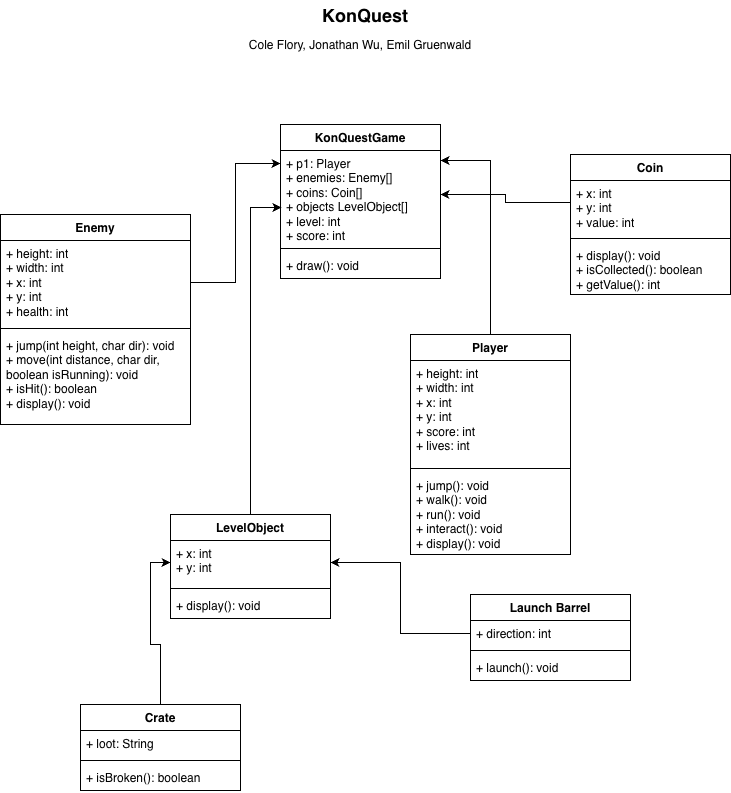

The diagram above was exported from draw.io. Its source (the exported page's mxGraphModel, read from the mxfile embedded in the PNG):
<mxGraphModel dx="1770" dy="951" grid="1" gridSize="10" guides="1" tooltips="1" connect="1" arrows="1" fold="1" page="1" pageScale="1" pageWidth="850" pageHeight="1100" math="0" shadow="0">
  <root>
    <mxCell id="0" />
    <mxCell id="1" parent="0" />
    <mxCell id="DbB79mDCcH6veylCWKSI-38" value="Player" style="swimlane;fontStyle=1;align=center;verticalAlign=top;childLayout=stackLayout;horizontal=1;startSize=26;horizontalStack=0;resizeParent=1;resizeParentMax=0;resizeLast=0;collapsible=1;marginBottom=0;whiteSpace=wrap;html=1;" vertex="1" parent="1">
      <mxGeometry x="470" y="360" width="160" height="220" as="geometry" />
    </mxCell>
    <mxCell id="DbB79mDCcH6veylCWKSI-39" value="+ height: int&lt;div&gt;+ width: int&lt;/div&gt;&lt;div&gt;+ x: int&lt;/div&gt;&lt;div&gt;+ y: int&lt;/div&gt;&lt;div&gt;+ score: int&lt;/div&gt;&lt;div&gt;+ lives: int&lt;/div&gt;" style="text;strokeColor=none;fillColor=none;align=left;verticalAlign=top;spacingLeft=4;spacingRight=4;overflow=hidden;rotatable=0;points=[[0,0.5],[1,0.5]];portConstraint=eastwest;whiteSpace=wrap;html=1;" vertex="1" parent="DbB79mDCcH6veylCWKSI-38">
      <mxGeometry y="26" width="160" height="104" as="geometry" />
    </mxCell>
    <mxCell id="DbB79mDCcH6veylCWKSI-40" value="" style="line;strokeWidth=1;fillColor=none;align=left;verticalAlign=middle;spacingTop=-1;spacingLeft=3;spacingRight=3;rotatable=0;labelPosition=right;points=[];portConstraint=eastwest;strokeColor=inherit;" vertex="1" parent="DbB79mDCcH6veylCWKSI-38">
      <mxGeometry y="130" width="160" height="8" as="geometry" />
    </mxCell>
    <mxCell id="DbB79mDCcH6veylCWKSI-41" value="+ jump(): void&lt;div&gt;+ walk(): void&lt;/div&gt;&lt;div&gt;+ run(): void&lt;/div&gt;&lt;div&gt;+ interact(): void&lt;/div&gt;&lt;div&gt;+ display(): void&lt;/div&gt;" style="text;strokeColor=none;fillColor=none;align=left;verticalAlign=top;spacingLeft=4;spacingRight=4;overflow=hidden;rotatable=0;points=[[0,0.5],[1,0.5]];portConstraint=eastwest;whiteSpace=wrap;html=1;" vertex="1" parent="DbB79mDCcH6veylCWKSI-38">
      <mxGeometry y="138" width="160" height="82" as="geometry" />
    </mxCell>
    <mxCell id="DbB79mDCcH6veylCWKSI-42" value="Coin" style="swimlane;fontStyle=1;align=center;verticalAlign=top;childLayout=stackLayout;horizontal=1;startSize=26;horizontalStack=0;resizeParent=1;resizeParentMax=0;resizeLast=0;collapsible=1;marginBottom=0;whiteSpace=wrap;html=1;" vertex="1" parent="1">
      <mxGeometry x="630" y="180" width="160" height="140" as="geometry" />
    </mxCell>
    <mxCell id="DbB79mDCcH6veylCWKSI-43" value="+ x: int&lt;div&gt;+ y: int&lt;/div&gt;&lt;div&gt;+ value: int&lt;/div&gt;" style="text;strokeColor=none;fillColor=none;align=left;verticalAlign=top;spacingLeft=4;spacingRight=4;overflow=hidden;rotatable=0;points=[[0,0.5],[1,0.5]];portConstraint=eastwest;whiteSpace=wrap;html=1;" vertex="1" parent="DbB79mDCcH6veylCWKSI-42">
      <mxGeometry y="26" width="160" height="54" as="geometry" />
    </mxCell>
    <mxCell id="DbB79mDCcH6veylCWKSI-44" value="" style="line;strokeWidth=1;fillColor=none;align=left;verticalAlign=middle;spacingTop=-1;spacingLeft=3;spacingRight=3;rotatable=0;labelPosition=right;points=[];portConstraint=eastwest;strokeColor=inherit;" vertex="1" parent="DbB79mDCcH6veylCWKSI-42">
      <mxGeometry y="80" width="160" height="8" as="geometry" />
    </mxCell>
    <mxCell id="DbB79mDCcH6veylCWKSI-45" value="+ display(): void&lt;div&gt;+ isCollected(): boolean&lt;/div&gt;&lt;div&gt;+ getValue(): int&lt;/div&gt;" style="text;strokeColor=none;fillColor=none;align=left;verticalAlign=top;spacingLeft=4;spacingRight=4;overflow=hidden;rotatable=0;points=[[0,0.5],[1,0.5]];portConstraint=eastwest;whiteSpace=wrap;html=1;" vertex="1" parent="DbB79mDCcH6veylCWKSI-42">
      <mxGeometry y="88" width="160" height="52" as="geometry" />
    </mxCell>
    <mxCell id="DbB79mDCcH6veylCWKSI-46" value="Enemy" style="swimlane;fontStyle=1;align=center;verticalAlign=top;childLayout=stackLayout;horizontal=1;startSize=26;horizontalStack=0;resizeParent=1;resizeParentMax=0;resizeLast=0;collapsible=1;marginBottom=0;whiteSpace=wrap;html=1;" vertex="1" parent="1">
      <mxGeometry x="60" y="240" width="190" height="210" as="geometry" />
    </mxCell>
    <mxCell id="DbB79mDCcH6veylCWKSI-47" value="+ height: int&lt;div&gt;+ width: int&lt;/div&gt;&lt;div&gt;+ x: int&lt;/div&gt;&lt;div&gt;+ y: int&lt;/div&gt;&lt;div&gt;+ health: int&lt;/div&gt;" style="text;strokeColor=none;fillColor=none;align=left;verticalAlign=top;spacingLeft=4;spacingRight=4;overflow=hidden;rotatable=0;points=[[0,0.5],[1,0.5]];portConstraint=eastwest;whiteSpace=wrap;html=1;" vertex="1" parent="DbB79mDCcH6veylCWKSI-46">
      <mxGeometry y="26" width="190" height="84" as="geometry" />
    </mxCell>
    <mxCell id="DbB79mDCcH6veylCWKSI-48" value="" style="line;strokeWidth=1;fillColor=none;align=left;verticalAlign=middle;spacingTop=-1;spacingLeft=3;spacingRight=3;rotatable=0;labelPosition=right;points=[];portConstraint=eastwest;strokeColor=inherit;" vertex="1" parent="DbB79mDCcH6veylCWKSI-46">
      <mxGeometry y="110" width="190" height="8" as="geometry" />
    </mxCell>
    <mxCell id="DbB79mDCcH6veylCWKSI-49" value="+ jump(int height, char dir): void&lt;div&gt;+ move(int distance, char dir, boolean isRunning): void&lt;/div&gt;&lt;div&gt;+ isHit(): boolean&lt;/div&gt;&lt;div&gt;+ display(): void&lt;/div&gt;" style="text;strokeColor=none;fillColor=none;align=left;verticalAlign=top;spacingLeft=4;spacingRight=4;overflow=hidden;rotatable=0;points=[[0,0.5],[1,0.5]];portConstraint=eastwest;whiteSpace=wrap;html=1;" vertex="1" parent="DbB79mDCcH6veylCWKSI-46">
      <mxGeometry y="118" width="190" height="92" as="geometry" />
    </mxCell>
    <mxCell id="DbB79mDCcH6veylCWKSI-50" value="LevelObject" style="swimlane;fontStyle=1;align=center;verticalAlign=top;childLayout=stackLayout;horizontal=1;startSize=26;horizontalStack=0;resizeParent=1;resizeParentMax=0;resizeLast=0;collapsible=1;marginBottom=0;whiteSpace=wrap;html=1;" vertex="1" parent="1">
      <mxGeometry x="230" y="540" width="160" height="104" as="geometry" />
    </mxCell>
    <mxCell id="DbB79mDCcH6veylCWKSI-51" value="+ x: int&lt;div&gt;+ y: int&lt;/div&gt;" style="text;strokeColor=none;fillColor=none;align=left;verticalAlign=top;spacingLeft=4;spacingRight=4;overflow=hidden;rotatable=0;points=[[0,0.5],[1,0.5]];portConstraint=eastwest;whiteSpace=wrap;html=1;" vertex="1" parent="DbB79mDCcH6veylCWKSI-50">
      <mxGeometry y="26" width="160" height="44" as="geometry" />
    </mxCell>
    <mxCell id="DbB79mDCcH6veylCWKSI-52" value="" style="line;strokeWidth=1;fillColor=none;align=left;verticalAlign=middle;spacingTop=-1;spacingLeft=3;spacingRight=3;rotatable=0;labelPosition=right;points=[];portConstraint=eastwest;strokeColor=inherit;" vertex="1" parent="DbB79mDCcH6veylCWKSI-50">
      <mxGeometry y="70" width="160" height="8" as="geometry" />
    </mxCell>
    <mxCell id="DbB79mDCcH6veylCWKSI-53" value="+ display(): void" style="text;strokeColor=none;fillColor=none;align=left;verticalAlign=top;spacingLeft=4;spacingRight=4;overflow=hidden;rotatable=0;points=[[0,0.5],[1,0.5]];portConstraint=eastwest;whiteSpace=wrap;html=1;" vertex="1" parent="DbB79mDCcH6veylCWKSI-50">
      <mxGeometry y="78" width="160" height="26" as="geometry" />
    </mxCell>
    <mxCell id="DbB79mDCcH6veylCWKSI-54" value="Launch Barrel" style="swimlane;fontStyle=1;align=center;verticalAlign=top;childLayout=stackLayout;horizontal=1;startSize=26;horizontalStack=0;resizeParent=1;resizeParentMax=0;resizeLast=0;collapsible=1;marginBottom=0;whiteSpace=wrap;html=1;" vertex="1" parent="1">
      <mxGeometry x="530" y="620" width="160" height="86" as="geometry" />
    </mxCell>
    <mxCell id="DbB79mDCcH6veylCWKSI-55" value="+ direction: int" style="text;strokeColor=none;fillColor=none;align=left;verticalAlign=top;spacingLeft=4;spacingRight=4;overflow=hidden;rotatable=0;points=[[0,0.5],[1,0.5]];portConstraint=eastwest;whiteSpace=wrap;html=1;" vertex="1" parent="DbB79mDCcH6veylCWKSI-54">
      <mxGeometry y="26" width="160" height="26" as="geometry" />
    </mxCell>
    <mxCell id="DbB79mDCcH6veylCWKSI-56" value="" style="line;strokeWidth=1;fillColor=none;align=left;verticalAlign=middle;spacingTop=-1;spacingLeft=3;spacingRight=3;rotatable=0;labelPosition=right;points=[];portConstraint=eastwest;strokeColor=inherit;" vertex="1" parent="DbB79mDCcH6veylCWKSI-54">
      <mxGeometry y="52" width="160" height="8" as="geometry" />
    </mxCell>
    <mxCell id="DbB79mDCcH6veylCWKSI-57" value="+ launch(): void" style="text;strokeColor=none;fillColor=none;align=left;verticalAlign=top;spacingLeft=4;spacingRight=4;overflow=hidden;rotatable=0;points=[[0,0.5],[1,0.5]];portConstraint=eastwest;whiteSpace=wrap;html=1;" vertex="1" parent="DbB79mDCcH6veylCWKSI-54">
      <mxGeometry y="60" width="160" height="26" as="geometry" />
    </mxCell>
    <mxCell id="DbB79mDCcH6veylCWKSI-58" style="edgeStyle=orthogonalEdgeStyle;rounded=0;orthogonalLoop=1;jettySize=auto;html=1;exitX=0.5;exitY=0;exitDx=0;exitDy=0;entryX=0;entryY=0.5;entryDx=0;entryDy=0;" edge="1" parent="1" source="DbB79mDCcH6veylCWKSI-59" target="DbB79mDCcH6veylCWKSI-51">
      <mxGeometry relative="1" as="geometry" />
    </mxCell>
    <mxCell id="DbB79mDCcH6veylCWKSI-59" value="Crate" style="swimlane;fontStyle=1;align=center;verticalAlign=top;childLayout=stackLayout;horizontal=1;startSize=26;horizontalStack=0;resizeParent=1;resizeParentMax=0;resizeLast=0;collapsible=1;marginBottom=0;whiteSpace=wrap;html=1;" vertex="1" parent="1">
      <mxGeometry x="140" y="730" width="160" height="86" as="geometry" />
    </mxCell>
    <mxCell id="DbB79mDCcH6veylCWKSI-60" value="+ loot: String" style="text;strokeColor=none;fillColor=none;align=left;verticalAlign=top;spacingLeft=4;spacingRight=4;overflow=hidden;rotatable=0;points=[[0,0.5],[1,0.5]];portConstraint=eastwest;whiteSpace=wrap;html=1;" vertex="1" parent="DbB79mDCcH6veylCWKSI-59">
      <mxGeometry y="26" width="160" height="26" as="geometry" />
    </mxCell>
    <mxCell id="DbB79mDCcH6veylCWKSI-61" value="" style="line;strokeWidth=1;fillColor=none;align=left;verticalAlign=middle;spacingTop=-1;spacingLeft=3;spacingRight=3;rotatable=0;labelPosition=right;points=[];portConstraint=eastwest;strokeColor=inherit;" vertex="1" parent="DbB79mDCcH6veylCWKSI-59">
      <mxGeometry y="52" width="160" height="8" as="geometry" />
    </mxCell>
    <mxCell id="DbB79mDCcH6veylCWKSI-62" value="+ isBroken(): boolean" style="text;strokeColor=none;fillColor=none;align=left;verticalAlign=top;spacingLeft=4;spacingRight=4;overflow=hidden;rotatable=0;points=[[0,0.5],[1,0.5]];portConstraint=eastwest;whiteSpace=wrap;html=1;" vertex="1" parent="DbB79mDCcH6veylCWKSI-59">
      <mxGeometry y="60" width="160" height="26" as="geometry" />
    </mxCell>
    <mxCell id="DbB79mDCcH6veylCWKSI-63" value="KonQuest" style="text;html=1;align=center;verticalAlign=middle;whiteSpace=wrap;rounded=0;fontSize=18;fontStyle=1" vertex="1" parent="1">
      <mxGeometry x="270" y="26" width="310" height="30" as="geometry" />
    </mxCell>
    <mxCell id="DbB79mDCcH6veylCWKSI-64" value="KonQuestGame" style="swimlane;fontStyle=1;align=center;verticalAlign=top;childLayout=stackLayout;horizontal=1;startSize=26;horizontalStack=0;resizeParent=1;resizeParentMax=0;resizeLast=0;collapsible=1;marginBottom=0;whiteSpace=wrap;html=1;" vertex="1" parent="1">
      <mxGeometry x="340" y="150" width="160" height="154" as="geometry" />
    </mxCell>
    <mxCell id="DbB79mDCcH6veylCWKSI-65" value="+ p1: Player&lt;div&gt;+ enemies: Enemy[]&lt;/div&gt;&lt;div&gt;+ coins: Coin[]&lt;/div&gt;&lt;div&gt;+ objects LevelObject[]&lt;br&gt;&lt;div&gt;+ level: int&lt;/div&gt;&lt;div&gt;+ score: int&lt;/div&gt;&lt;/div&gt;" style="text;strokeColor=none;fillColor=none;align=left;verticalAlign=top;spacingLeft=4;spacingRight=4;overflow=hidden;rotatable=0;points=[[0,0.5],[1,0.5]];portConstraint=eastwest;whiteSpace=wrap;html=1;" vertex="1" parent="DbB79mDCcH6veylCWKSI-64">
      <mxGeometry y="26" width="160" height="94" as="geometry" />
    </mxCell>
    <mxCell id="DbB79mDCcH6veylCWKSI-66" value="" style="line;strokeWidth=1;fillColor=none;align=left;verticalAlign=middle;spacingTop=-1;spacingLeft=3;spacingRight=3;rotatable=0;labelPosition=right;points=[];portConstraint=eastwest;strokeColor=inherit;" vertex="1" parent="DbB79mDCcH6veylCWKSI-64">
      <mxGeometry y="120" width="160" height="8" as="geometry" />
    </mxCell>
    <mxCell id="DbB79mDCcH6veylCWKSI-67" value="+ draw(): void" style="text;strokeColor=none;fillColor=none;align=left;verticalAlign=top;spacingLeft=4;spacingRight=4;overflow=hidden;rotatable=0;points=[[0,0.5],[1,0.5]];portConstraint=eastwest;whiteSpace=wrap;html=1;" vertex="1" parent="DbB79mDCcH6veylCWKSI-64">
      <mxGeometry y="128" width="160" height="26" as="geometry" />
    </mxCell>
    <mxCell id="DbB79mDCcH6veylCWKSI-68" style="edgeStyle=orthogonalEdgeStyle;rounded=0;orthogonalLoop=1;jettySize=auto;html=1;exitX=0;exitY=0.5;exitDx=0;exitDy=0;" edge="1" parent="1" source="DbB79mDCcH6veylCWKSI-43" target="DbB79mDCcH6veylCWKSI-65">
      <mxGeometry relative="1" as="geometry">
        <Array as="points">
          <mxPoint x="565" y="228" />
          <mxPoint x="565" y="220" />
        </Array>
      </mxGeometry>
    </mxCell>
    <mxCell id="DbB79mDCcH6veylCWKSI-69" value="Cole Flory, Jonathan Wu, Emil Gruenwald" style="text;html=1;align=center;verticalAlign=middle;whiteSpace=wrap;rounded=0;" vertex="1" parent="1">
      <mxGeometry x="300" y="56" width="240" height="30" as="geometry" />
    </mxCell>
    <mxCell id="DbB79mDCcH6veylCWKSI-70" style="edgeStyle=orthogonalEdgeStyle;rounded=0;orthogonalLoop=1;jettySize=auto;html=1;exitX=0.5;exitY=0;exitDx=0;exitDy=0;entryX=0.006;entryY=0.606;entryDx=0;entryDy=0;entryPerimeter=0;" edge="1" parent="1" source="DbB79mDCcH6veylCWKSI-50" target="DbB79mDCcH6veylCWKSI-65">
      <mxGeometry relative="1" as="geometry" />
    </mxCell>
    <mxCell id="DbB79mDCcH6veylCWKSI-71" style="edgeStyle=orthogonalEdgeStyle;rounded=0;orthogonalLoop=1;jettySize=auto;html=1;exitX=0.5;exitY=0;exitDx=0;exitDy=0;entryX=1;entryY=0.106;entryDx=0;entryDy=0;entryPerimeter=0;" edge="1" parent="1" source="DbB79mDCcH6veylCWKSI-38" target="DbB79mDCcH6veylCWKSI-65">
      <mxGeometry relative="1" as="geometry" />
    </mxCell>
    <mxCell id="DbB79mDCcH6veylCWKSI-72" style="edgeStyle=orthogonalEdgeStyle;rounded=0;orthogonalLoop=1;jettySize=auto;html=1;exitX=1;exitY=0.5;exitDx=0;exitDy=0;entryX=0;entryY=0.138;entryDx=0;entryDy=0;entryPerimeter=0;" edge="1" parent="1" source="DbB79mDCcH6veylCWKSI-47" target="DbB79mDCcH6veylCWKSI-65">
      <mxGeometry relative="1" as="geometry" />
    </mxCell>
    <mxCell id="DbB79mDCcH6veylCWKSI-73" style="edgeStyle=orthogonalEdgeStyle;rounded=0;orthogonalLoop=1;jettySize=auto;html=1;exitX=0;exitY=0.5;exitDx=0;exitDy=0;entryX=1;entryY=0.5;entryDx=0;entryDy=0;" edge="1" parent="1" source="DbB79mDCcH6veylCWKSI-55" target="DbB79mDCcH6veylCWKSI-51">
      <mxGeometry relative="1" as="geometry" />
    </mxCell>
  </root>
</mxGraphModel>